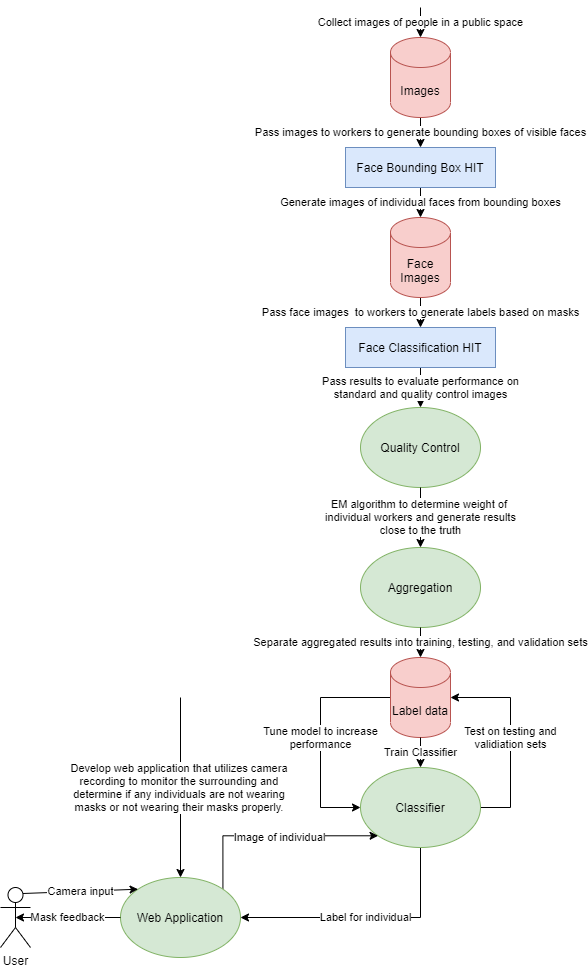

The diagram above was exported from draw.io. Its source (the exported page's mxGraphModel, read from the mxfile embedded in the PNG):
<mxGraphModel dx="1038" dy="548" grid="1" gridSize="10" guides="1" tooltips="1" connect="1" arrows="1" fold="1" page="1" pageScale="1" pageWidth="850" pageHeight="1100" math="0" shadow="0">
  <root>
    <mxCell id="0" />
    <mxCell id="1" parent="0" />
    <mxCell id="4G4_KOyWeQ7Z9A101s9l-2" value="Collect images of people in a public space" style="endArrow=classic;html=1;entryX=0.5;entryY=0;entryDx=0;entryDy=0;entryPerimeter=0;" edge="1" parent="1" target="4G4_KOyWeQ7Z9A101s9l-17">
      <mxGeometry width="50" height="50" relative="1" as="geometry">
        <mxPoint x="430" y="70" as="sourcePoint" />
        <mxPoint x="430" y="100" as="targetPoint" />
      </mxGeometry>
    </mxCell>
    <mxCell id="4G4_KOyWeQ7Z9A101s9l-4" value="Pass images to workers to generate bounding boxes of visible faces" style="endArrow=classic;html=1;exitX=0.5;exitY=1;exitDx=0;exitDy=0;entryX=0.5;entryY=0;entryDx=0;entryDy=0;exitPerimeter=0;" edge="1" parent="1" source="4G4_KOyWeQ7Z9A101s9l-17" target="4G4_KOyWeQ7Z9A101s9l-34">
      <mxGeometry width="50" height="50" relative="1" as="geometry">
        <mxPoint x="430" y="180" as="sourcePoint" />
        <mxPoint x="430" y="220" as="targetPoint" />
      </mxGeometry>
    </mxCell>
    <mxCell id="4G4_KOyWeQ7Z9A101s9l-7" value="Generate images of individual faces from bounding boxes" style="endArrow=classic;html=1;exitX=0.5;exitY=1;exitDx=0;exitDy=0;entryX=0.5;entryY=0;entryDx=0;entryDy=0;entryPerimeter=0;" edge="1" parent="1" source="4G4_KOyWeQ7Z9A101s9l-34" target="4G4_KOyWeQ7Z9A101s9l-16">
      <mxGeometry width="50" height="50" relative="1" as="geometry">
        <mxPoint x="430" y="300" as="sourcePoint" />
        <mxPoint x="430" y="350" as="targetPoint" />
      </mxGeometry>
    </mxCell>
    <mxCell id="4G4_KOyWeQ7Z9A101s9l-10" value="Pass face images&amp;nbsp; to workers to generate labels based on masks" style="endArrow=classic;html=1;exitX=0.5;exitY=1;exitDx=0;exitDy=0;entryX=0.5;entryY=0;entryDx=0;entryDy=0;exitPerimeter=0;" edge="1" parent="1" source="4G4_KOyWeQ7Z9A101s9l-16" target="4G4_KOyWeQ7Z9A101s9l-35">
      <mxGeometry width="50" height="50" relative="1" as="geometry">
        <mxPoint x="430" y="430" as="sourcePoint" />
        <mxPoint x="430" y="470" as="targetPoint" />
      </mxGeometry>
    </mxCell>
    <mxCell id="4G4_KOyWeQ7Z9A101s9l-16" value="Face Images" style="shape=cylinder3;whiteSpace=wrap;html=1;boundedLbl=1;backgroundOutline=1;size=15;fillColor=#f8cecc;strokeColor=#b85450;" vertex="1" parent="1">
      <mxGeometry x="400" y="280" width="60" height="80" as="geometry" />
    </mxCell>
    <mxCell id="4G4_KOyWeQ7Z9A101s9l-17" value="Images" style="shape=cylinder3;whiteSpace=wrap;html=1;boundedLbl=1;backgroundOutline=1;size=15;fillColor=#f8cecc;strokeColor=#b85450;" vertex="1" parent="1">
      <mxGeometry x="400" y="100" width="60" height="80" as="geometry" />
    </mxCell>
    <mxCell id="4G4_KOyWeQ7Z9A101s9l-18" value="Quality Control" style="ellipse;whiteSpace=wrap;html=1;fillColor=#d5e8d4;strokeColor=#82b366;" vertex="1" parent="1">
      <mxGeometry x="370" y="470" width="120" height="80" as="geometry" />
    </mxCell>
    <mxCell id="4G4_KOyWeQ7Z9A101s9l-19" value="Aggregation" style="ellipse;whiteSpace=wrap;html=1;fillColor=#d5e8d4;strokeColor=#82b366;" vertex="1" parent="1">
      <mxGeometry x="370" y="610" width="120" height="80" as="geometry" />
    </mxCell>
    <mxCell id="4G4_KOyWeQ7Z9A101s9l-44" value="Tune model to increase&lt;br&gt;performance" style="edgeStyle=orthogonalEdgeStyle;rounded=0;orthogonalLoop=1;jettySize=auto;html=1;exitX=0;exitY=0.5;exitDx=0;exitDy=0;exitPerimeter=0;entryX=0;entryY=0.5;entryDx=0;entryDy=0;" edge="1" parent="1" source="4G4_KOyWeQ7Z9A101s9l-22" target="4G4_KOyWeQ7Z9A101s9l-36">
      <mxGeometry relative="1" as="geometry">
        <Array as="points">
          <mxPoint x="330" y="760" />
          <mxPoint x="330" y="870" />
        </Array>
      </mxGeometry>
    </mxCell>
    <mxCell id="4G4_KOyWeQ7Z9A101s9l-22" value="Label data" style="shape=cylinder3;whiteSpace=wrap;html=1;boundedLbl=1;backgroundOutline=1;size=15;fillColor=#f8cecc;strokeColor=#b85450;" vertex="1" parent="1">
      <mxGeometry x="400" y="720" width="60" height="80" as="geometry" />
    </mxCell>
    <mxCell id="4G4_KOyWeQ7Z9A101s9l-29" value="Separate aggregated results into training, testing, and validation sets" style="endArrow=classic;html=1;exitX=0.5;exitY=1;exitDx=0;exitDy=0;entryX=0.5;entryY=0;entryDx=0;entryDy=0;entryPerimeter=0;" edge="1" parent="1" source="4G4_KOyWeQ7Z9A101s9l-19" target="4G4_KOyWeQ7Z9A101s9l-22">
      <mxGeometry width="50" height="50" relative="1" as="geometry">
        <mxPoint x="520" y="750" as="sourcePoint" />
        <mxPoint x="570" y="700" as="targetPoint" />
      </mxGeometry>
    </mxCell>
    <mxCell id="4G4_KOyWeQ7Z9A101s9l-32" value="Pass results to evaluate performance on&lt;br&gt;standard and quality control images" style="endArrow=classic;html=1;exitX=0.5;exitY=1;exitDx=0;exitDy=0;entryX=0.5;entryY=0;entryDx=0;entryDy=0;" edge="1" parent="1" source="4G4_KOyWeQ7Z9A101s9l-35" target="4G4_KOyWeQ7Z9A101s9l-18">
      <mxGeometry width="50" height="50" relative="1" as="geometry">
        <mxPoint x="430" y="550" as="sourcePoint" />
        <mxPoint x="340" y="580" as="targetPoint" />
      </mxGeometry>
    </mxCell>
    <mxCell id="4G4_KOyWeQ7Z9A101s9l-33" value="EM algorithm to determine weight of&amp;nbsp;&lt;br&gt;individual workers and generate results&lt;br&gt;close to the truth" style="endArrow=classic;html=1;exitX=0.5;exitY=1;exitDx=0;exitDy=0;entryX=0.5;entryY=0;entryDx=0;entryDy=0;" edge="1" parent="1" source="4G4_KOyWeQ7Z9A101s9l-18" target="4G4_KOyWeQ7Z9A101s9l-19">
      <mxGeometry width="50" height="50" relative="1" as="geometry">
        <mxPoint x="230" y="740" as="sourcePoint" />
        <mxPoint x="280" y="690" as="targetPoint" />
      </mxGeometry>
    </mxCell>
    <mxCell id="4G4_KOyWeQ7Z9A101s9l-34" value="&lt;span&gt;Face Bounding Box HIT&lt;/span&gt;" style="rounded=0;whiteSpace=wrap;html=1;fillColor=#dae8fc;strokeColor=#6c8ebf;" vertex="1" parent="1">
      <mxGeometry x="355" y="210" width="150" height="40" as="geometry" />
    </mxCell>
    <mxCell id="4G4_KOyWeQ7Z9A101s9l-35" value="&lt;span&gt;Face Classification HIT&lt;/span&gt;" style="rounded=0;whiteSpace=wrap;html=1;fillColor=#dae8fc;strokeColor=#6c8ebf;" vertex="1" parent="1">
      <mxGeometry x="355" y="390" width="150" height="40" as="geometry" />
    </mxCell>
    <mxCell id="4G4_KOyWeQ7Z9A101s9l-42" value="Test on testing and&lt;br&gt;validiation sets" style="edgeStyle=orthogonalEdgeStyle;rounded=0;orthogonalLoop=1;jettySize=auto;html=1;exitX=1;exitY=0.5;exitDx=0;exitDy=0;entryX=1;entryY=0.5;entryDx=0;entryDy=0;entryPerimeter=0;" edge="1" parent="1" source="4G4_KOyWeQ7Z9A101s9l-36" target="4G4_KOyWeQ7Z9A101s9l-22">
      <mxGeometry relative="1" as="geometry">
        <Array as="points">
          <mxPoint x="520" y="870" />
          <mxPoint x="520" y="760" />
        </Array>
      </mxGeometry>
    </mxCell>
    <mxCell id="4G4_KOyWeQ7Z9A101s9l-55" value="Label for individual" style="edgeStyle=orthogonalEdgeStyle;rounded=0;orthogonalLoop=1;jettySize=auto;html=1;exitX=0.5;exitY=1;exitDx=0;exitDy=0;entryX=1;entryY=0.5;entryDx=0;entryDy=0;" edge="1" parent="1" source="4G4_KOyWeQ7Z9A101s9l-36" target="4G4_KOyWeQ7Z9A101s9l-46">
      <mxGeometry relative="1" as="geometry" />
    </mxCell>
    <mxCell id="4G4_KOyWeQ7Z9A101s9l-36" value="Classifier" style="ellipse;whiteSpace=wrap;html=1;fillColor=#d5e8d4;strokeColor=#82b366;" vertex="1" parent="1">
      <mxGeometry x="370" y="830" width="120" height="80" as="geometry" />
    </mxCell>
    <mxCell id="4G4_KOyWeQ7Z9A101s9l-37" value="Train Classifier" style="endArrow=classic;html=1;exitX=0.5;exitY=1;exitDx=0;exitDy=0;exitPerimeter=0;entryX=0.5;entryY=0;entryDx=0;entryDy=0;" edge="1" parent="1" source="4G4_KOyWeQ7Z9A101s9l-22" target="4G4_KOyWeQ7Z9A101s9l-36">
      <mxGeometry width="50" height="50" relative="1" as="geometry">
        <mxPoint x="190" y="820" as="sourcePoint" />
        <mxPoint x="240" y="770" as="targetPoint" />
      </mxGeometry>
    </mxCell>
    <mxCell id="4G4_KOyWeQ7Z9A101s9l-45" value="Develop web application that utilizes camera &lt;br&gt;recording to monitor the surrounding and &lt;br&gt;determine if any individuals are not wearing &lt;br&gt;masks or not wearing their masks properly.&amp;nbsp;" style="endArrow=classic;html=1;entryX=0.5;entryY=0;entryDx=0;entryDy=0;" edge="1" parent="1" target="4G4_KOyWeQ7Z9A101s9l-46">
      <mxGeometry width="50" height="50" relative="1" as="geometry">
        <mxPoint x="190" y="760" as="sourcePoint" />
        <mxPoint x="180" y="670" as="targetPoint" />
      </mxGeometry>
    </mxCell>
    <mxCell id="4G4_KOyWeQ7Z9A101s9l-52" style="edgeStyle=orthogonalEdgeStyle;rounded=0;orthogonalLoop=1;jettySize=auto;html=1;exitX=1;exitY=0;exitDx=0;exitDy=0;entryX=0;entryY=1;entryDx=0;entryDy=0;" edge="1" parent="1" source="4G4_KOyWeQ7Z9A101s9l-46" target="4G4_KOyWeQ7Z9A101s9l-36">
      <mxGeometry relative="1" as="geometry">
        <Array as="points">
          <mxPoint x="232" y="898" />
        </Array>
      </mxGeometry>
    </mxCell>
    <mxCell id="4G4_KOyWeQ7Z9A101s9l-53" value="Image of individual" style="edgeLabel;html=1;align=center;verticalAlign=middle;resizable=0;points=[];" vertex="1" connectable="0" parent="4G4_KOyWeQ7Z9A101s9l-52">
      <mxGeometry x="0.051" y="-1" relative="1" as="geometry">
        <mxPoint as="offset" />
      </mxGeometry>
    </mxCell>
    <mxCell id="4G4_KOyWeQ7Z9A101s9l-46" value="Web Application" style="ellipse;whiteSpace=wrap;html=1;fillColor=#d5e8d4;strokeColor=#82b366;" vertex="1" parent="1">
      <mxGeometry x="130" y="940" width="120" height="80" as="geometry" />
    </mxCell>
    <mxCell id="4G4_KOyWeQ7Z9A101s9l-47" value="User" style="shape=umlActor;verticalLabelPosition=bottom;verticalAlign=top;html=1;outlineConnect=0;" vertex="1" parent="1">
      <mxGeometry x="10" y="950" width="30" height="60" as="geometry" />
    </mxCell>
    <mxCell id="4G4_KOyWeQ7Z9A101s9l-51" value="Camera input" style="endArrow=classic;html=1;exitX=0.75;exitY=0.1;exitDx=0;exitDy=0;exitPerimeter=0;entryX=0;entryY=0;entryDx=0;entryDy=0;" edge="1" parent="1" source="4G4_KOyWeQ7Z9A101s9l-47" target="4G4_KOyWeQ7Z9A101s9l-46">
      <mxGeometry width="50" height="50" relative="1" as="geometry">
        <mxPoint x="60" y="950" as="sourcePoint" />
        <mxPoint x="110" y="900" as="targetPoint" />
      </mxGeometry>
    </mxCell>
    <mxCell id="4G4_KOyWeQ7Z9A101s9l-56" value="Mask feedback" style="endArrow=classic;html=1;exitX=0;exitY=0.5;exitDx=0;exitDy=0;entryX=0.5;entryY=0.5;entryDx=0;entryDy=0;entryPerimeter=0;" edge="1" parent="1" source="4G4_KOyWeQ7Z9A101s9l-46" target="4G4_KOyWeQ7Z9A101s9l-47">
      <mxGeometry width="50" height="50" relative="1" as="geometry">
        <mxPoint x="90" y="1070" as="sourcePoint" />
        <mxPoint x="140" y="1020" as="targetPoint" />
      </mxGeometry>
    </mxCell>
  </root>
</mxGraphModel>